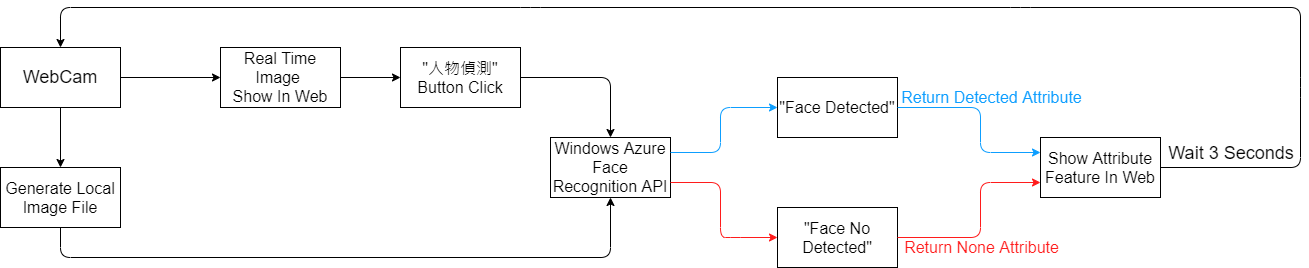

The diagram above was exported from draw.io. Its source (the exported page's mxGraphModel, read from the mxfile embedded in the PNG):
<mxGraphModel dx="782" dy="475" grid="1" gridSize="10" guides="1" tooltips="1" connect="1" arrows="1" fold="1" page="1" pageScale="1" pageWidth="1654" pageHeight="2336" math="0" shadow="0">
  <root>
    <mxCell id="0" />
    <mxCell id="1" parent="0" />
    <mxCell id="pC1b7nZ-uMmmFPwZE5XM-1" value="&lt;font style=&quot;font-size: 18px&quot;&gt;WebCam&lt;/font&gt;" style="rounded=0;whiteSpace=wrap;html=1;" parent="1" vertex="1">
      <mxGeometry x="50" y="150" width="120" height="60" as="geometry" />
    </mxCell>
    <mxCell id="pC1b7nZ-uMmmFPwZE5XM-2" value="&lt;span&gt;Real Time Image &lt;br&gt;Show In Web&lt;/span&gt;" style="rounded=0;whiteSpace=wrap;html=1;fontSize=16;" parent="1" vertex="1">
      <mxGeometry x="270" y="150" width="120" height="60" as="geometry" />
    </mxCell>
    <mxCell id="pC1b7nZ-uMmmFPwZE5XM-3" value="&lt;font style=&quot;font-size: 16px&quot;&gt;Generate Local Image File&lt;/font&gt;" style="rounded=0;whiteSpace=wrap;html=1;" parent="1" vertex="1">
      <mxGeometry x="50" y="270" width="120" height="60" as="geometry" />
    </mxCell>
    <mxCell id="pC1b7nZ-uMmmFPwZE5XM-4" value="" style="endArrow=classic;html=1;entryX=0;entryY=0.5;entryDx=0;entryDy=0;exitX=1;exitY=0.5;exitDx=0;exitDy=0;" parent="1" source="pC1b7nZ-uMmmFPwZE5XM-1" target="pC1b7nZ-uMmmFPwZE5XM-2" edge="1">
      <mxGeometry width="50" height="50" relative="1" as="geometry">
        <mxPoint x="160" y="200" as="sourcePoint" />
        <mxPoint x="210" y="150" as="targetPoint" />
      </mxGeometry>
    </mxCell>
    <mxCell id="pC1b7nZ-uMmmFPwZE5XM-5" value="" style="endArrow=classic;html=1;exitX=0.5;exitY=1;exitDx=0;exitDy=0;entryX=0.5;entryY=0;entryDx=0;entryDy=0;" parent="1" source="pC1b7nZ-uMmmFPwZE5XM-1" target="pC1b7nZ-uMmmFPwZE5XM-3" edge="1">
      <mxGeometry width="50" height="50" relative="1" as="geometry">
        <mxPoint x="380" y="270" as="sourcePoint" />
        <mxPoint x="430" y="220" as="targetPoint" />
      </mxGeometry>
    </mxCell>
    <mxCell id="pC1b7nZ-uMmmFPwZE5XM-7" value="&lt;font style=&quot;font-size: 16px&quot;&gt;Windows Azure Face Recognition API&lt;/font&gt;" style="rounded=0;whiteSpace=wrap;html=1;" parent="1" vertex="1">
      <mxGeometry x="600" y="240" width="120" height="60" as="geometry" />
    </mxCell>
    <mxCell id="pC1b7nZ-uMmmFPwZE5XM-8" value="" style="endArrow=classic;html=1;exitX=1;exitY=0.5;exitDx=0;exitDy=0;" parent="1" source="pC1b7nZ-uMmmFPwZE5XM-2" target="pC1b7nZ-uMmmFPwZE5XM-13" edge="1">
      <mxGeometry width="50" height="50" relative="1" as="geometry">
        <mxPoint x="380" y="250" as="sourcePoint" />
        <mxPoint x="460" y="150" as="targetPoint" />
      </mxGeometry>
    </mxCell>
    <mxCell id="pC1b7nZ-uMmmFPwZE5XM-10" value="" style="endArrow=classic;html=1;exitX=0.5;exitY=1;exitDx=0;exitDy=0;entryX=0.5;entryY=1;entryDx=0;entryDy=0;" parent="1" source="pC1b7nZ-uMmmFPwZE5XM-3" target="pC1b7nZ-uMmmFPwZE5XM-7" edge="1">
      <mxGeometry width="50" height="50" relative="1" as="geometry">
        <mxPoint x="380" y="240" as="sourcePoint" />
        <mxPoint x="660" y="390" as="targetPoint" />
        <Array as="points">
          <mxPoint x="110" y="360" />
          <mxPoint x="660" y="360" />
        </Array>
      </mxGeometry>
    </mxCell>
    <mxCell id="pC1b7nZ-uMmmFPwZE5XM-13" value="&lt;font style=&quot;font-size: 16px&quot;&gt;&quot;人物偵測&quot;&lt;br&gt;Button Click&lt;/font&gt;" style="rounded=0;whiteSpace=wrap;html=1;" parent="1" vertex="1">
      <mxGeometry x="450" y="150" width="120" height="60" as="geometry" />
    </mxCell>
    <mxCell id="pC1b7nZ-uMmmFPwZE5XM-14" value="" style="endArrow=classic;html=1;entryX=0.5;entryY=0;entryDx=0;entryDy=0;exitX=1;exitY=0.5;exitDx=0;exitDy=0;" parent="1" source="pC1b7nZ-uMmmFPwZE5XM-13" target="pC1b7nZ-uMmmFPwZE5XM-7" edge="1">
      <mxGeometry width="50" height="50" relative="1" as="geometry">
        <mxPoint x="630" y="160" as="sourcePoint" />
        <mxPoint x="450" y="170" as="targetPoint" />
        <Array as="points">
          <mxPoint x="660" y="180" />
        </Array>
      </mxGeometry>
    </mxCell>
    <mxCell id="pC1b7nZ-uMmmFPwZE5XM-15" value="&lt;font style=&quot;font-size: 16px&quot;&gt;&quot;Face Detected&quot;&lt;/font&gt;" style="rounded=0;whiteSpace=wrap;html=1;" parent="1" vertex="1">
      <mxGeometry x="827" y="180" width="120" height="60" as="geometry" />
    </mxCell>
    <mxCell id="pC1b7nZ-uMmmFPwZE5XM-16" value="&lt;span&gt;&lt;font style=&quot;font-size: 16px&quot;&gt;&quot;Face No Detected&quot;&lt;/font&gt;&lt;/span&gt;" style="rounded=0;whiteSpace=wrap;html=1;" parent="1" vertex="1">
      <mxGeometry x="827" y="310" width="120" height="60" as="geometry" />
    </mxCell>
    <mxCell id="pC1b7nZ-uMmmFPwZE5XM-17" value="" style="endArrow=classic;html=1;entryX=0;entryY=0.5;entryDx=0;entryDy=0;exitX=1;exitY=0.25;exitDx=0;exitDy=0;strokeColor=#0D9EFF;" parent="1" source="pC1b7nZ-uMmmFPwZE5XM-7" target="pC1b7nZ-uMmmFPwZE5XM-15" edge="1">
      <mxGeometry width="50" height="50" relative="1" as="geometry">
        <mxPoint x="760" y="210" as="sourcePoint" />
        <mxPoint x="770" y="260" as="targetPoint" />
        <Array as="points">
          <mxPoint x="770" y="255" />
          <mxPoint x="770" y="210" />
        </Array>
      </mxGeometry>
    </mxCell>
    <mxCell id="pC1b7nZ-uMmmFPwZE5XM-18" value="" style="endArrow=classic;html=1;entryX=0;entryY=0.5;entryDx=0;entryDy=0;exitX=1;exitY=0.75;exitDx=0;exitDy=0;strokeColor=#FF1C1C;" parent="1" source="pC1b7nZ-uMmmFPwZE5XM-7" target="pC1b7nZ-uMmmFPwZE5XM-16" edge="1">
      <mxGeometry width="50" height="50" relative="1" as="geometry">
        <mxPoint x="730" y="265" as="sourcePoint" />
        <mxPoint x="837" y="220" as="targetPoint" />
        <Array as="points">
          <mxPoint x="770" y="285" />
          <mxPoint x="770" y="340" />
          <mxPoint x="780" y="340" />
        </Array>
      </mxGeometry>
    </mxCell>
    <mxCell id="pC1b7nZ-uMmmFPwZE5XM-19" value="&lt;font style=&quot;font-size: 16px&quot;&gt;Show Attribute Feature In Web&lt;/font&gt;" style="rounded=0;whiteSpace=wrap;html=1;" parent="1" vertex="1">
      <mxGeometry x="1090" y="240" width="120" height="60" as="geometry" />
    </mxCell>
    <mxCell id="pC1b7nZ-uMmmFPwZE5XM-20" value="" style="endArrow=classic;html=1;exitX=1;exitY=0.5;exitDx=0;exitDy=0;entryX=0;entryY=0.25;entryDx=0;entryDy=0;strokeColor=#0D9EFF;" parent="1" source="pC1b7nZ-uMmmFPwZE5XM-15" target="pC1b7nZ-uMmmFPwZE5XM-19" edge="1">
      <mxGeometry width="50" height="50" relative="1" as="geometry">
        <mxPoint x="960" y="310" as="sourcePoint" />
        <mxPoint x="1010" y="260" as="targetPoint" />
        <Array as="points">
          <mxPoint x="1030" y="210" />
          <mxPoint x="1030" y="255" />
        </Array>
      </mxGeometry>
    </mxCell>
    <mxCell id="pC1b7nZ-uMmmFPwZE5XM-21" value="&lt;font style=&quot;font-size: 16px&quot; color=&quot;#0d9eff&quot;&gt;Return Detected Attribute&lt;/font&gt;" style="text;html=1;strokeColor=none;fillColor=none;align=center;verticalAlign=middle;whiteSpace=wrap;rounded=0;" parent="1" vertex="1">
      <mxGeometry x="940" y="190" width="203" height="20" as="geometry" />
    </mxCell>
    <mxCell id="pC1b7nZ-uMmmFPwZE5XM-22" value="" style="endArrow=classic;html=1;exitX=1;exitY=0.5;exitDx=0;exitDy=0;entryX=0;entryY=0.75;entryDx=0;entryDy=0;strokeColor=#FF1C1C;" parent="1" source="pC1b7nZ-uMmmFPwZE5XM-16" target="pC1b7nZ-uMmmFPwZE5XM-19" edge="1">
      <mxGeometry width="50" height="50" relative="1" as="geometry">
        <mxPoint x="960" y="310" as="sourcePoint" />
        <mxPoint x="1010" y="260" as="targetPoint" />
        <Array as="points">
          <mxPoint x="1030" y="340" />
          <mxPoint x="1030" y="285" />
        </Array>
      </mxGeometry>
    </mxCell>
    <mxCell id="pC1b7nZ-uMmmFPwZE5XM-23" value="&lt;font style=&quot;font-size: 16px&quot; color=&quot;#ff1c1c&quot;&gt;Return None Attribute&lt;/font&gt;" style="text;html=1;strokeColor=none;fillColor=none;align=center;verticalAlign=middle;whiteSpace=wrap;rounded=0;" parent="1" vertex="1">
      <mxGeometry x="940" y="340" width="183" height="20" as="geometry" />
    </mxCell>
    <mxCell id="pC1b7nZ-uMmmFPwZE5XM-24" value="" style="endArrow=classic;html=1;exitX=1;exitY=0.5;exitDx=0;exitDy=0;entryX=0.5;entryY=0;entryDx=0;entryDy=0;" parent="1" source="pC1b7nZ-uMmmFPwZE5XM-19" target="pC1b7nZ-uMmmFPwZE5XM-1" edge="1">
      <mxGeometry width="50" height="50" relative="1" as="geometry">
        <mxPoint x="1080" y="290" as="sourcePoint" />
        <mxPoint x="780" y="60" as="targetPoint" />
        <Array as="points">
          <mxPoint x="1350" y="270" />
          <mxPoint x="1350" y="190" />
          <mxPoint x="1350" y="110" />
          <mxPoint x="1070" y="110" />
          <mxPoint x="580" y="110" />
          <mxPoint x="110" y="110" />
        </Array>
      </mxGeometry>
    </mxCell>
    <mxCell id="pC1b7nZ-uMmmFPwZE5XM-27" value="&lt;font style=&quot;font-size: 18px&quot;&gt;Wait 3 Seconds&lt;/font&gt;" style="text;html=1;strokeColor=none;fillColor=none;align=center;verticalAlign=middle;whiteSpace=wrap;rounded=0;" parent="1" vertex="1">
      <mxGeometry x="1206" y="246" width="150" height="20" as="geometry" />
    </mxCell>
  </root>
</mxGraphModel>